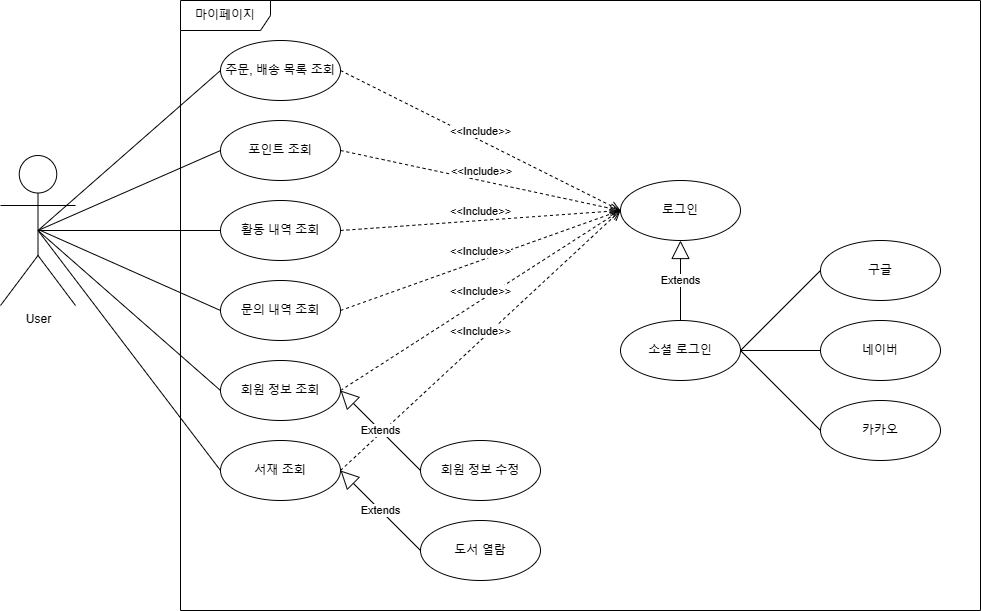

The diagram above was exported from draw.io. Its source (the exported page's mxGraphModel, read from the mxfile embedded in the PNG):
<mxGraphModel dx="1313" dy="676" grid="1" gridSize="10" guides="1" tooltips="1" connect="1" arrows="1" fold="1" page="1" pageScale="1" pageWidth="827" pageHeight="1169" background="none" math="0" shadow="0">
  <root>
    <mxCell id="0" />
    <mxCell id="1" parent="0" />
    <mxCell id="M0ITBaNYfA78MXJy_r04-2" value="User" style="shape=umlActor;verticalLabelPosition=bottom;verticalAlign=top;html=1;" vertex="1" parent="1">
      <mxGeometry x="60" y="395" width="75" height="150" as="geometry" />
    </mxCell>
    <mxCell id="M0ITBaNYfA78MXJy_r04-3" value="포인트 조회" style="ellipse;whiteSpace=wrap;html=1;" vertex="1" parent="1">
      <mxGeometry x="280" y="360" width="120" height="60" as="geometry" />
    </mxCell>
    <mxCell id="M0ITBaNYfA78MXJy_r04-4" value="활동 내역 조회" style="ellipse;whiteSpace=wrap;html=1;" vertex="1" parent="1">
      <mxGeometry x="280" y="440" width="120" height="60" as="geometry" />
    </mxCell>
    <mxCell id="M0ITBaNYfA78MXJy_r04-5" value="주문, 배송 목록 조회" style="ellipse;whiteSpace=wrap;html=1;" vertex="1" parent="1">
      <mxGeometry x="280" y="280" width="120" height="60" as="geometry" />
    </mxCell>
    <mxCell id="M0ITBaNYfA78MXJy_r04-6" value="문의 내역 조회" style="ellipse;whiteSpace=wrap;html=1;" vertex="1" parent="1">
      <mxGeometry x="280" y="520" width="120" height="60" as="geometry" />
    </mxCell>
    <mxCell id="M0ITBaNYfA78MXJy_r04-7" value="회원 정보 조회" style="ellipse;whiteSpace=wrap;html=1;" vertex="1" parent="1">
      <mxGeometry x="280" y="600" width="120" height="60" as="geometry" />
    </mxCell>
    <mxCell id="M0ITBaNYfA78MXJy_r04-8" value="서재 조회" style="ellipse;whiteSpace=wrap;html=1;" vertex="1" parent="1">
      <mxGeometry x="280" y="680" width="120" height="60" as="geometry" />
    </mxCell>
    <mxCell id="M0ITBaNYfA78MXJy_r04-9" value="회원 정보 수정" style="ellipse;whiteSpace=wrap;html=1;" vertex="1" parent="1">
      <mxGeometry x="480" y="680" width="120" height="60" as="geometry" />
    </mxCell>
    <mxCell id="M0ITBaNYfA78MXJy_r04-11" value="도서 열람" style="ellipse;whiteSpace=wrap;html=1;" vertex="1" parent="1">
      <mxGeometry x="480" y="760" width="120" height="60" as="geometry" />
    </mxCell>
    <mxCell id="M0ITBaNYfA78MXJy_r04-12" value="로그인" style="ellipse;whiteSpace=wrap;html=1;" vertex="1" parent="1">
      <mxGeometry x="680" y="420" width="120" height="60" as="geometry" />
    </mxCell>
    <mxCell id="M0ITBaNYfA78MXJy_r04-13" value="소셜 로그인" style="ellipse;whiteSpace=wrap;html=1;" vertex="1" parent="1">
      <mxGeometry x="680" y="560" width="120" height="60" as="geometry" />
    </mxCell>
    <mxCell id="M0ITBaNYfA78MXJy_r04-14" value="구글" style="ellipse;whiteSpace=wrap;html=1;" vertex="1" parent="1">
      <mxGeometry x="880" y="480" width="120" height="60" as="geometry" />
    </mxCell>
    <mxCell id="M0ITBaNYfA78MXJy_r04-15" value="네이버" style="ellipse;whiteSpace=wrap;html=1;" vertex="1" parent="1">
      <mxGeometry x="880" y="560" width="120" height="60" as="geometry" />
    </mxCell>
    <mxCell id="M0ITBaNYfA78MXJy_r04-16" value="카카오" style="ellipse;whiteSpace=wrap;html=1;" vertex="1" parent="1">
      <mxGeometry x="880" y="640" width="120" height="60" as="geometry" />
    </mxCell>
    <mxCell id="M0ITBaNYfA78MXJy_r04-18" value="" style="endArrow=none;html=1;rounded=0;exitX=0.5;exitY=0.5;exitDx=0;exitDy=0;exitPerimeter=0;entryX=0;entryY=0.5;entryDx=0;entryDy=0;" edge="1" parent="1" source="M0ITBaNYfA78MXJy_r04-2" target="M0ITBaNYfA78MXJy_r04-5">
      <mxGeometry width="50" height="50" relative="1" as="geometry">
        <mxPoint x="420" y="600" as="sourcePoint" />
        <mxPoint x="470" y="550" as="targetPoint" />
      </mxGeometry>
    </mxCell>
    <mxCell id="M0ITBaNYfA78MXJy_r04-19" value="" style="endArrow=none;html=1;rounded=0;exitX=0.5;exitY=0.5;exitDx=0;exitDy=0;exitPerimeter=0;entryX=0;entryY=0.5;entryDx=0;entryDy=0;" edge="1" parent="1" source="M0ITBaNYfA78MXJy_r04-2" target="M0ITBaNYfA78MXJy_r04-3">
      <mxGeometry width="50" height="50" relative="1" as="geometry">
        <mxPoint x="107.5" y="480" as="sourcePoint" />
        <mxPoint x="290" y="320" as="targetPoint" />
      </mxGeometry>
    </mxCell>
    <mxCell id="M0ITBaNYfA78MXJy_r04-20" value="" style="endArrow=none;html=1;rounded=0;exitX=0.5;exitY=0.5;exitDx=0;exitDy=0;exitPerimeter=0;entryX=0;entryY=0.5;entryDx=0;entryDy=0;" edge="1" parent="1" source="M0ITBaNYfA78MXJy_r04-2" target="M0ITBaNYfA78MXJy_r04-4">
      <mxGeometry width="50" height="50" relative="1" as="geometry">
        <mxPoint x="107.5" y="480" as="sourcePoint" />
        <mxPoint x="290" y="400" as="targetPoint" />
      </mxGeometry>
    </mxCell>
    <mxCell id="M0ITBaNYfA78MXJy_r04-21" value="" style="endArrow=none;html=1;rounded=0;entryX=0;entryY=0.5;entryDx=0;entryDy=0;" edge="1" parent="1" target="M0ITBaNYfA78MXJy_r04-6">
      <mxGeometry width="50" height="50" relative="1" as="geometry">
        <mxPoint x="100" y="470" as="sourcePoint" />
        <mxPoint x="300" y="410" as="targetPoint" />
      </mxGeometry>
    </mxCell>
    <mxCell id="M0ITBaNYfA78MXJy_r04-22" value="" style="endArrow=none;html=1;rounded=0;exitX=0.5;exitY=0.5;exitDx=0;exitDy=0;exitPerimeter=0;entryX=0;entryY=0.5;entryDx=0;entryDy=0;" edge="1" parent="1" source="M0ITBaNYfA78MXJy_r04-2" target="M0ITBaNYfA78MXJy_r04-7">
      <mxGeometry width="50" height="50" relative="1" as="geometry">
        <mxPoint x="127.5" y="500" as="sourcePoint" />
        <mxPoint x="310" y="420" as="targetPoint" />
      </mxGeometry>
    </mxCell>
    <mxCell id="M0ITBaNYfA78MXJy_r04-23" value="" style="endArrow=none;html=1;rounded=0;exitX=0.5;exitY=0.5;exitDx=0;exitDy=0;exitPerimeter=0;entryX=0;entryY=0.5;entryDx=0;entryDy=0;" edge="1" parent="1" source="M0ITBaNYfA78MXJy_r04-2" target="M0ITBaNYfA78MXJy_r04-8">
      <mxGeometry width="50" height="50" relative="1" as="geometry">
        <mxPoint x="137.5" y="510" as="sourcePoint" />
        <mxPoint x="320" y="430" as="targetPoint" />
      </mxGeometry>
    </mxCell>
    <mxCell id="M0ITBaNYfA78MXJy_r04-24" value="&amp;lt;&amp;lt;Include&amp;gt;&amp;gt;" style="html=1;verticalAlign=bottom;endArrow=open;dashed=1;endSize=8;rounded=0;exitX=1;exitY=0.5;exitDx=0;exitDy=0;entryX=0;entryY=0.5;entryDx=0;entryDy=0;" edge="1" parent="1" source="M0ITBaNYfA78MXJy_r04-5" target="M0ITBaNYfA78MXJy_r04-12">
      <mxGeometry relative="1" as="geometry">
        <mxPoint x="480" y="570" as="sourcePoint" />
        <mxPoint x="400" y="570" as="targetPoint" />
      </mxGeometry>
    </mxCell>
    <mxCell id="M0ITBaNYfA78MXJy_r04-25" value="&amp;lt;&amp;lt;Include&amp;gt;&amp;gt;" style="html=1;verticalAlign=bottom;endArrow=open;dashed=1;endSize=8;rounded=0;exitX=1;exitY=0.5;exitDx=0;exitDy=0;entryX=0;entryY=0.5;entryDx=0;entryDy=0;" edge="1" parent="1" source="M0ITBaNYfA78MXJy_r04-3" target="M0ITBaNYfA78MXJy_r04-12">
      <mxGeometry relative="1" as="geometry">
        <mxPoint x="410" y="320" as="sourcePoint" />
        <mxPoint x="640" y="480" as="targetPoint" />
      </mxGeometry>
    </mxCell>
    <mxCell id="M0ITBaNYfA78MXJy_r04-26" value="&amp;lt;&amp;lt;Include&amp;gt;&amp;gt;" style="html=1;verticalAlign=bottom;endArrow=open;dashed=1;endSize=8;rounded=0;exitX=1;exitY=0.5;exitDx=0;exitDy=0;entryX=0;entryY=0.5;entryDx=0;entryDy=0;" edge="1" parent="1" source="M0ITBaNYfA78MXJy_r04-4" target="M0ITBaNYfA78MXJy_r04-12">
      <mxGeometry relative="1" as="geometry">
        <mxPoint x="420" y="430" as="sourcePoint" />
        <mxPoint x="700" y="570" as="targetPoint" />
      </mxGeometry>
    </mxCell>
    <mxCell id="M0ITBaNYfA78MXJy_r04-27" value="&amp;lt;&amp;lt;Include&amp;gt;&amp;gt;" style="html=1;verticalAlign=bottom;endArrow=open;dashed=1;endSize=8;rounded=0;exitX=1;exitY=0.5;exitDx=0;exitDy=0;entryX=0;entryY=0.5;entryDx=0;entryDy=0;" edge="1" parent="1" source="M0ITBaNYfA78MXJy_r04-6" target="M0ITBaNYfA78MXJy_r04-12">
      <mxGeometry relative="1" as="geometry">
        <mxPoint x="430" y="340" as="sourcePoint" />
        <mxPoint x="710" y="480" as="targetPoint" />
      </mxGeometry>
    </mxCell>
    <mxCell id="M0ITBaNYfA78MXJy_r04-28" value="&amp;lt;&amp;lt;Include&amp;gt;&amp;gt;" style="html=1;verticalAlign=bottom;endArrow=open;dashed=1;endSize=8;rounded=0;exitX=1;exitY=0.5;exitDx=0;exitDy=0;entryX=0;entryY=0.5;entryDx=0;entryDy=0;" edge="1" parent="1" source="M0ITBaNYfA78MXJy_r04-7" target="M0ITBaNYfA78MXJy_r04-12">
      <mxGeometry relative="1" as="geometry">
        <mxPoint x="440" y="350" as="sourcePoint" />
        <mxPoint x="720" y="490" as="targetPoint" />
      </mxGeometry>
    </mxCell>
    <mxCell id="M0ITBaNYfA78MXJy_r04-29" value="&amp;lt;&amp;lt;Include&amp;gt;&amp;gt;" style="html=1;verticalAlign=bottom;endArrow=open;dashed=1;endSize=8;rounded=0;exitX=1;exitY=0.5;exitDx=0;exitDy=0;entryX=0;entryY=0.5;entryDx=0;entryDy=0;" edge="1" parent="1" source="M0ITBaNYfA78MXJy_r04-8" target="M0ITBaNYfA78MXJy_r04-12">
      <mxGeometry relative="1" as="geometry">
        <mxPoint x="450" y="360" as="sourcePoint" />
        <mxPoint x="730" y="500" as="targetPoint" />
      </mxGeometry>
    </mxCell>
    <mxCell id="M0ITBaNYfA78MXJy_r04-30" value="Extends" style="endArrow=block;endSize=16;endFill=0;html=1;rounded=0;exitX=0;exitY=0.5;exitDx=0;exitDy=0;entryX=1;entryY=0.5;entryDx=0;entryDy=0;" edge="1" parent="1" source="M0ITBaNYfA78MXJy_r04-9" target="M0ITBaNYfA78MXJy_r04-7">
      <mxGeometry width="160" relative="1" as="geometry">
        <mxPoint x="410" y="680" as="sourcePoint" />
        <mxPoint x="570" y="680" as="targetPoint" />
      </mxGeometry>
    </mxCell>
    <mxCell id="M0ITBaNYfA78MXJy_r04-32" value="Extends" style="endArrow=block;endSize=16;endFill=0;html=1;rounded=0;exitX=0;exitY=0.5;exitDx=0;exitDy=0;entryX=1;entryY=0.5;entryDx=0;entryDy=0;" edge="1" parent="1" source="M0ITBaNYfA78MXJy_r04-11" target="M0ITBaNYfA78MXJy_r04-8">
      <mxGeometry width="160" relative="1" as="geometry">
        <mxPoint x="440" y="860" as="sourcePoint" />
        <mxPoint x="360" y="780" as="targetPoint" />
      </mxGeometry>
    </mxCell>
    <mxCell id="M0ITBaNYfA78MXJy_r04-33" value="Extends" style="endArrow=block;endSize=16;endFill=0;html=1;rounded=0;exitX=0.5;exitY=0;exitDx=0;exitDy=0;entryX=0.5;entryY=1;entryDx=0;entryDy=0;" edge="1" parent="1" source="M0ITBaNYfA78MXJy_r04-13" target="M0ITBaNYfA78MXJy_r04-12">
      <mxGeometry width="160" relative="1" as="geometry">
        <mxPoint x="720" y="690" as="sourcePoint" />
        <mxPoint x="640" y="610" as="targetPoint" />
      </mxGeometry>
    </mxCell>
    <mxCell id="M0ITBaNYfA78MXJy_r04-34" value="" style="endArrow=none;html=1;rounded=0;entryX=0;entryY=0.5;entryDx=0;entryDy=0;exitX=1;exitY=0.5;exitDx=0;exitDy=0;" edge="1" parent="1" source="M0ITBaNYfA78MXJy_r04-13" target="M0ITBaNYfA78MXJy_r04-14">
      <mxGeometry width="50" height="50" relative="1" as="geometry">
        <mxPoint x="630" y="660" as="sourcePoint" />
        <mxPoint x="810" y="740" as="targetPoint" />
      </mxGeometry>
    </mxCell>
    <mxCell id="M0ITBaNYfA78MXJy_r04-35" value="" style="endArrow=none;html=1;rounded=0;entryX=0;entryY=0.5;entryDx=0;entryDy=0;exitX=1;exitY=0.5;exitDx=0;exitDy=0;" edge="1" parent="1" source="M0ITBaNYfA78MXJy_r04-13" target="M0ITBaNYfA78MXJy_r04-15">
      <mxGeometry width="50" height="50" relative="1" as="geometry">
        <mxPoint x="710" y="650" as="sourcePoint" />
        <mxPoint x="890" y="730" as="targetPoint" />
      </mxGeometry>
    </mxCell>
    <mxCell id="M0ITBaNYfA78MXJy_r04-36" value="" style="endArrow=none;html=1;rounded=0;entryX=0;entryY=0.5;entryDx=0;entryDy=0;exitX=1;exitY=0.5;exitDx=0;exitDy=0;" edge="1" parent="1" source="M0ITBaNYfA78MXJy_r04-13" target="M0ITBaNYfA78MXJy_r04-16">
      <mxGeometry width="50" height="50" relative="1" as="geometry">
        <mxPoint x="680" y="650" as="sourcePoint" />
        <mxPoint x="860" y="730" as="targetPoint" />
      </mxGeometry>
    </mxCell>
    <mxCell id="M0ITBaNYfA78MXJy_r04-37" value="마이페이지" style="shape=umlFrame;whiteSpace=wrap;html=1;width=90;height=30;" vertex="1" parent="1">
      <mxGeometry x="240" y="240" width="800" height="610" as="geometry" />
    </mxCell>
  </root>
</mxGraphModel>